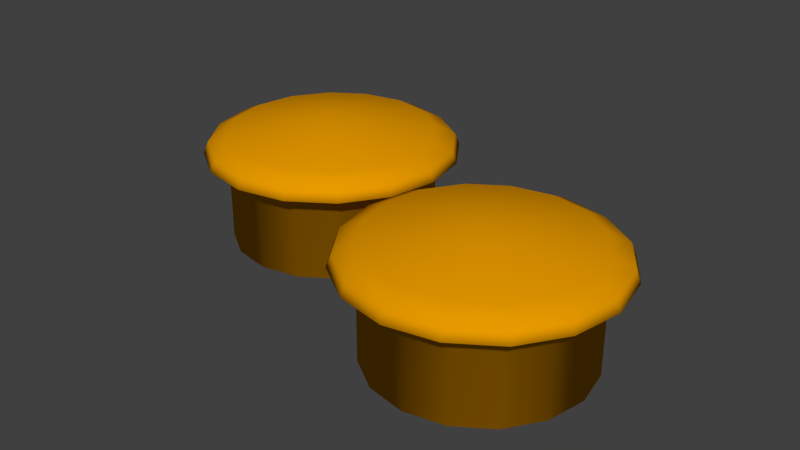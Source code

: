 # Source: corn_muffins.blend  (saved by Blender 2.68.0; exported with 4.5.12 LTS)
import bpy
from mathutils import Matrix  # noqa: F401  (used for matrix-valued properties, if any)

bpy.ops.wm.read_factory_settings(use_empty=True)
scene = bpy.context.scene
scene.name = 'Scene'

# ---- collections
col_collection_1 = bpy.data.collections.new('Collection 1'); scene.collection.children.link(col_collection_1)

# ---- materials (node trees are filled in below, after node groups)
mat_orange = bpy.data.materials.new('orange')
mat_orange.alpha_threshold = 0.0
mat_orange.use_transparent_shadow = False
mat_orange.preview_render_type = 'CUBE'
mat_orange.diffuse_color = (0.8, 0.3219, 0.0, 1.0)
mat_orange.roughness = 0.5
mat_orange.specular_intensity = 0.1481
mat_orange.line_color = (0.0, 0.0, 0.0, 1.0)

# ---- material node trees

# ---- world
world_world = bpy.data.worlds.new('World'); scene.world = world_world
world_world.color = (0.05088, 0.05088, 0.05088)
world_world.use_sun_shadow = False
world_world.sun_shadow_jitter_overblur = 0.0
world_world.cycles.sampling_method = 'MANUAL'
world_world.cycles.sample_map_resolution = 256

# ---- meshes
me_circle = bpy.data.meshes.new('Circle')
me_circle.from_pydata([(0.0, 1.0, 0.0), (-0.3827, 0.9239, 0.0), (-0.7071, 0.7071, 0.0), (-0.9239, 0.3827, 0.0), (-1.0, -4.371e-08, 0.0), (-0.9239, -0.3827, 0.0), (-0.7071, -0.7071, 0.0), (-0.3827, -0.9239, 0.0), (-1.51e-07, -1.0, 0.0), (0.3827, -0.9239, 0.0), (0.7071, -0.7071, 0.0), (0.9239, -0.3827, 0.0), (1.0, 1.192e-08, 0.0), (0.9239, 0.3827, 0.0), (0.7071, 0.7071, 0.0), (0.3827, 0.9239, 0.0), (-4.843e-08, 1.397e-08, 0.0), (0.7071, 0.7071, 0.8333), (0.9239, 0.3827, 0.8333), (1.0, 1.192e-08, 0.8333), (0.9239, -0.3827, 0.8333), (0.7071, -0.7071, 0.8333), (0.3827, -0.9239, 0.8333), (-1.51e-07, -1.0, 0.8333), (-0.3827, -0.9239, 0.8333), (-0.7071, -0.7071, 0.8333), (-0.9239, -0.3827, 0.8333), (-1.0, -4.371e-08, 0.8333), (-0.9239, 0.3827, 0.8333), (-0.7071, 0.7071, 0.8333), (-0.3827, 0.9239, 0.8333), (0.0, 1.0, 0.8333), (0.3827, 0.9239, 0.8333), (0.8703, 0.8703, 0.8808), (0.7071, 0.7071, 1.08), (0.9239, 0.3827, 1.08), (1.0, 1.192e-08, 1.08), (0.9239, -0.3827, 1.08), (0.7071, -0.7071, 1.08), (0.3827, -0.9239, 1.08), (-1.51e-07, -1.0, 1.08), (-0.3827, -0.9239, 1.08), (-0.7071, -0.7071, 1.08), (-0.9239, -0.3827, 1.08), (-1.0, -4.371e-08, 1.08), (-0.9239, 0.3827, 1.08), (-0.7071, 0.7071, 1.08), (-0.3827, 0.9239, 1.08), (0.0, 1.0, 1.08), (0.3827, 0.9239, 1.08), (-4.843e-08, 1.397e-08, 1.239), (1.137, 0.471, 0.8808), (1.231, 1.468e-08, 0.8808), (1.137, -0.471, 0.8808), (0.8703, -0.8703, 0.8808), (0.471, -1.137, 0.8808), (-1.717e-07, -1.231, 0.8808), (-0.471, -1.137, 0.8808), (-0.8703, -0.8703, 0.8808), (-1.137, -0.471, 0.8808), (-1.231, -5.38e-08, 0.8808), (-1.137, 0.471, 0.8808), (-0.8703, 0.8703, 0.8808), (-0.471, 1.137, 0.8808), (1.419e-08, 1.231, 0.8808), (0.471, 1.137, 0.8808), (0.8422, 0.8345, 0.9879), (1.1, 0.4516, 0.9879), (1.191, 1.407e-08, 0.9879), (1.1, -0.4516, 0.9879), (0.8422, -0.8345, 0.9879), (0.4558, -1.09, 0.9879), (-1.681e-07, -1.18, 0.9879), (-0.4558, -1.09, 0.9879), (-0.8422, -0.8345, 0.9879), (-1.1, -0.4516, 0.9879), (-1.191, -5.159e-08, 0.9879), (-1.1, 0.4516, 0.9879), (-0.8422, 0.8345, 0.9879), (-0.4558, 1.09, 0.9879), (1.178e-08, 1.18, 0.9879), (0.4558, 1.09, 0.9879), (0.3645, 1.554e-05, 1.204), (-0.1396, 0.3368, 1.204), (0.1394, -0.3368, 1.204), (0.3367, -0.1395, 1.204), (-0.1396, -0.3368, 1.204), (0.1394, 0.3368, 1.204), (-8.012e-05, 0.3646, 1.204), (0.3367, 0.1395, 1.204), (-0.2579, 0.2578, 1.204), (-0.2579, -0.2578, 1.204), (-0.0001098, -0.3646, 1.204), (0.2577, -0.2578, 1.204), (-0.3647, -1.147e-05, 1.204), (-0.337, -0.1395, 1.204), (0.2577, 0.2578, 1.204), (-0.3369, 0.1395, 1.204)], [], [(48, 80, 79, 47), (32, 65, 33, 17), (37, 69, 68, 36), (21, 54, 55, 22), (42, 74, 73, 41), (25, 58, 59, 26), (47, 79, 78, 46), (30, 63, 64, 31), (31, 64, 65, 32), (36, 68, 67, 35), (20, 53, 54, 21), (41, 73, 72, 40), (24, 57, 58, 25), (46, 78, 77, 45), (29, 62, 63, 30), (35, 67, 66, 34), (12, 11, 16), (6, 5, 16), (13, 12, 16), (7, 6, 16), (1, 0, 16), (14, 13, 16), (8, 7, 16), (2, 1, 16), (15, 14, 16), (9, 8, 16), (3, 2, 16), (0, 15, 16), (10, 9, 16), (4, 3, 16), (11, 10, 16), (5, 4, 16), (12, 19, 20, 11), (6, 25, 26, 5), (13, 18, 19, 12), (7, 24, 25, 6), (1, 30, 31, 0), (14, 17, 18, 13), (8, 23, 24, 7), (2, 29, 30, 1), (15, 32, 17, 14), (9, 22, 23, 8), (3, 28, 29, 2), (0, 31, 32, 15), (10, 21, 22, 9), (4, 27, 28, 3), (11, 20, 21, 10), (5, 26, 27, 4), (95, 50, 94), (85, 50, 93), (94, 50, 97), (93, 50, 84), (88, 50, 87), (97, 50, 90), (84, 50, 92), (87, 50, 96), (90, 50, 83), (92, 50, 86), (96, 50, 89), (83, 50, 88), (86, 50, 91), (89, 50, 82), (91, 50, 95), (82, 50, 85), (52, 68, 69, 53), (57, 73, 74, 58), (63, 79, 80, 64), (51, 67, 68, 52), (56, 72, 73, 57), (62, 78, 79, 63), (33, 66, 67, 51), (55, 71, 72, 56), (61, 77, 78, 62), (65, 81, 66, 33), (60, 76, 77, 61), (64, 80, 81, 65), (54, 70, 71, 55), (59, 75, 76, 60), (53, 69, 70, 54), (58, 74, 75, 59), (26, 59, 60, 27), (43, 75, 74, 42), (38, 70, 69, 37), (17, 33, 51, 18), (49, 81, 80, 48), (27, 60, 61, 28), (44, 76, 75, 43), (22, 55, 56, 23), (39, 71, 70, 38), (18, 51, 52, 19), (34, 66, 81, 49), (28, 61, 62, 29), (45, 77, 76, 44), (23, 56, 57, 24), (40, 72, 71, 39), (19, 52, 53, 20), (37, 85, 93, 38), (49, 87, 96, 34), (35, 89, 82, 36), (43, 95, 94, 44), (39, 84, 92, 40), (41, 86, 91, 42), (45, 97, 90, 46), (47, 83, 88, 48), (48, 88, 87, 49), (34, 96, 89, 35), (38, 93, 84, 39), (40, 92, 86, 41), (36, 82, 85, 37), (44, 94, 97, 45), (46, 90, 83, 47), (42, 91, 95, 43)])
me_circle.polygons.foreach_set('use_smooth', [True] * 112)
_uv = me_circle.uv_layers.new(name='UVMap')
_uv.uv.foreach_set('vector', [0.6421, 0.5674, 0.6315, 0.5457, 0.587, 0.5774, 0.6042, 0.5941, 0.6772, 0.4754, 0.6816, 0.5139, 0.7428, 0.5142, 0.7502, 0.4754, 0.8608, 0.6509, 0.8885, 0.6328, 0.8458, 0.5819, 0.8253, 0.6037, 0.7764, 0.9218, 0.7871, 0.8878, 0.7225, 0.884, 0.7177, 0.9152, 0.6019, 0.7947, 0.5847, 0.8102, 0.6249, 0.8411, 0.6368, 0.8216, 0.5499, 0.8434, 0.5755, 0.8203, 0.5435, 0.7759, 0.5116, 0.7907, 0.6042, 0.5941, 0.587, 0.5774, 0.5554, 0.6205, 0.5771, 0.6308, 0.5514, 0.5389, 0.577, 0.5665, 0.6246, 0.5319, 0.6087, 0.4972, 0.6087, 0.4972, 0.6246, 0.5319, 0.6816, 0.5139, 0.6772, 0.4754, 0.8253, 0.6037, 0.8458, 0.5819, 0.7963, 0.5476, 0.783, 0.5718, 0.939, 0.5954, 0.9042, 0.6226, 0.9501, 0.6977, 0.9877, 0.6616, 0.6368, 0.8216, 0.6249, 0.8411, 0.6725, 0.8604, 0.6785, 0.8384, 0.6007, 0.882, 0.6185, 0.8533, 0.5755, 0.8203, 0.5499, 0.8434, 0.5771, 0.6308, 0.5554, 0.6205, 0.5393, 0.6701, 0.5631, 0.6733, 0.5107, 0.5953, 0.543, 0.6132, 0.577, 0.5665, 0.5514, 0.5389, 0.783, 0.5718, 0.7963, 0.5476, 0.7412, 0.5296, 0.7358, 0.5551, 0.4191, 0.4343, 0.4444, 0.3947, 0.3022, 0.3591, 0.1702, 0.312, 0.1644, 0.353, 0.3022, 0.3591, 0.3888, 0.4632, 0.4191, 0.4343, 0.3022, 0.3591, 0.1879, 0.2724, 0.1702, 0.312, 0.3022, 0.3591, 0.2428, 0.4786, 0.2789, 0.4901, 0.3022, 0.3591, 0.3542, 0.4822, 0.3888, 0.4632, 0.3022, 0.3591, 0.218, 0.2363, 0.1879, 0.2724, 0.3022, 0.3591, 0.211, 0.4576, 0.2428, 0.4786, 0.3022, 0.3591, 0.3169, 0.4913, 0.3542, 0.4822, 0.3022, 0.3591, 0.2618, 0.2057, 0.218, 0.2363, 0.3022, 0.3591, 0.1861, 0.4282, 0.211, 0.4576, 0.3022, 0.3591, 0.2789, 0.4901, 0.3169, 0.4913, 0.3022, 0.3591, 0.3237, 0.1819, 0.2618, 0.2057, 0.3022, 0.3591, 0.17, 0.3926, 0.1861, 0.4282, 0.3022, 0.3591, 0.4444, 0.3947, 0.4642, 0.3395, 0.3022, 0.3591, 0.1644, 0.353, 0.17, 0.3926, 0.3022, 0.3591, 0.4191, 0.4343, 0.4983, 0.5101, 0.5374, 0.4614, 0.4444, 0.3947, 0.1702, 0.312, 0.04841, 0.2879, 0.04385, 0.3613, 0.1644, 0.353, 0.3888, 0.4632, 0.4508, 0.552, 0.4983, 0.5101, 0.4191, 0.4343, 0.1879, 0.2724, 0.07186, 0.2168, 0.04841, 0.2879, 0.1702, 0.312, 0.2428, 0.4786, 0.1983, 0.5821, 0.2639, 0.6002, 0.2789, 0.4901, 0.3542, 0.4822, 0.3943, 0.5832, 0.4508, 0.552, 0.3888, 0.4632, 0.218, 0.2363, 0.1122, 0.1519, 0.07186, 0.2168, 0.1879, 0.2724, 0.211, 0.4576, 0.1392, 0.5464, 0.1983, 0.5821, 0.2428, 0.4786, 0.3169, 0.4913, 0.3308, 0.6002, 0.3943, 0.5832, 0.3542, 0.4822, 0.2618, 0.2057, 0.1661, 0.09553, 0.1122, 0.1519, 0.218, 0.2363, 0.1861, 0.4282, 0.09126, 0.4952, 0.1392, 0.5464, 0.211, 0.4576, 0.2789, 0.4901, 0.2639, 0.6002, 0.3308, 0.6002, 0.3169, 0.4913, 0.3237, 0.1819, 0.2292, 0.04698, 0.1661, 0.09553, 0.2618, 0.2057, 0.17, 0.3926, 0.05856, 0.432, 0.09126, 0.4952, 0.1861, 0.4282, 0.4444, 0.3947, 0.5374, 0.4614, 0.571, 0.4113, 0.4642, 0.3395, 0.1644, 0.353, 0.04385, 0.3613, 0.05856, 0.432, 0.17, 0.3926, 0.6489, 0.7234, 0.6975, 0.6979, 0.6428, 0.7058, 0.7606, 0.6881, 0.6975, 0.6979, 0.7621, 0.7136, 0.6428, 0.7058, 0.6975, 0.6979, 0.6432, 0.6871, 0.7362, 0.7438, 0.6975, 0.6979, 0.7157, 0.7526, 0.6776, 0.6447, 0.6975, 0.6979, 0.6966, 0.6404, 0.6432, 0.6871, 0.6975, 0.6979, 0.6496, 0.6696, 0.7157, 0.7526, 0.6975, 0.6979, 0.6951, 0.754, 0.6966, 0.6404, 0.6975, 0.6979, 0.7165, 0.6426, 0.6496, 0.6696, 0.6975, 0.6979, 0.6614, 0.6549, 0.6951, 0.754, 0.6975, 0.6979, 0.6762, 0.7489, 0.7165, 0.6426, 0.6975, 0.6979, 0.7352, 0.6516, 0.6614, 0.6549, 0.6975, 0.6979, 0.6776, 0.6447, 0.6762, 0.7489, 0.6975, 0.6979, 0.6603, 0.7383, 0.7352, 0.6516, 0.6975, 0.6979, 0.7506, 0.6671, 0.6603, 0.7383, 0.6975, 0.6979, 0.6489, 0.7234, 0.7506, 0.6671, 0.6975, 0.6979, 0.7606, 0.6881, 0.8569, 0.5697, 0.8458, 0.5819, 0.8885, 0.6328, 0.9042, 0.6226, 0.6185, 0.8533, 0.6249, 0.8411, 0.5847, 0.8102, 0.5755, 0.8203, 0.577, 0.5665, 0.587, 0.5774, 0.6315, 0.5457, 0.6246, 0.5319, 0.8026, 0.5331, 0.7963, 0.5476, 0.8458, 0.5819, 0.8569, 0.5697, 0.6684, 0.8741, 0.6725, 0.8604, 0.6249, 0.8411, 0.6185, 0.8533, 0.543, 0.6132, 0.5554, 0.6205, 0.587, 0.5774, 0.577, 0.5665, 0.7428, 0.5142, 0.7412, 0.5296, 0.7963, 0.5476, 0.8026, 0.5331, 0.7225, 0.884, 0.7248, 0.8698, 0.6725, 0.8604, 0.6684, 0.8741, 0.5257, 0.6674, 0.5393, 0.6701, 0.5554, 0.6205, 0.543, 0.6132, 0.6816, 0.5139, 0.6846, 0.529, 0.7412, 0.5296, 0.7428, 0.5142, 0.5261, 0.7234, 0.5394, 0.7213, 0.5393, 0.6701, 0.5257, 0.6674, 0.6246, 0.5319, 0.6315, 0.5457, 0.6846, 0.529, 0.6816, 0.5139, 0.7871, 0.8878, 0.7872, 0.8707, 0.7248, 0.8698, 0.7225, 0.884, 0.5435, 0.7759, 0.5553, 0.7692, 0.5394, 0.7213, 0.5261, 0.7234, 0.9042, 0.6226, 0.8885, 0.6328, 0.9275, 0.7069, 0.9501, 0.6977, 0.5755, 0.8203, 0.5847, 0.8102, 0.5553, 0.7692, 0.5435, 0.7759, 0.5116, 0.7907, 0.5435, 0.7759, 0.5261, 0.7234, 0.4907, 0.7279, 0.5766, 0.7592, 0.5553, 0.7692, 0.5847, 0.8102, 0.6019, 0.7947, 0.8863, 0.7174, 0.9275, 0.7069, 0.8885, 0.6328, 0.8608, 0.6509, 0.7502, 0.4754, 0.7428, 0.5142, 0.8026, 0.5331, 0.8212, 0.4973, 0.6874, 0.5539, 0.6846, 0.529, 0.6315, 0.5457, 0.6421, 0.5674, 0.4907, 0.7279, 0.5261, 0.7234, 0.5257, 0.6674, 0.49, 0.6606, 0.5632, 0.7175, 0.5394, 0.7213, 0.5553, 0.7692, 0.5766, 0.7592, 0.7177, 0.9152, 0.7225, 0.884, 0.6684, 0.8741, 0.6584, 0.9054, 0.7257, 0.8444, 0.7248, 0.8698, 0.7872, 0.8707, 0.7808, 0.8393, 0.8212, 0.4973, 0.8026, 0.5331, 0.8569, 0.5697, 0.8848, 0.5387, 0.7358, 0.5551, 0.7412, 0.5296, 0.6846, 0.529, 0.6874, 0.5539, 0.49, 0.6606, 0.5257, 0.6674, 0.543, 0.6132, 0.5107, 0.5953, 0.5631, 0.6733, 0.5393, 0.6701, 0.5394, 0.7213, 0.5632, 0.7175, 0.6584, 0.9054, 0.6684, 0.8741, 0.6185, 0.8533, 0.6007, 0.882, 0.6785, 0.8384, 0.6725, 0.8604, 0.7248, 0.8698, 0.7257, 0.8444, 0.8848, 0.5387, 0.8569, 0.5697, 0.9042, 0.6226, 0.939, 0.5954, 0.8608, 0.6509, 0.7606, 0.6881, 0.7621, 0.7136, 0.8863, 0.7174, 0.6874, 0.5539, 0.6966, 0.6404, 0.7165, 0.6426, 0.7358, 0.5551, 0.783, 0.5718, 0.7352, 0.6516, 0.7506, 0.6671, 0.8253, 0.6037, 0.5766, 0.7592, 0.6489, 0.7234, 0.6428, 0.7058, 0.5632, 0.7175, 0.7257, 0.8444, 0.7157, 0.7526, 0.6951, 0.754, 0.6785, 0.8384, 0.6368, 0.8216, 0.6762, 0.7489, 0.6603, 0.7383, 0.6019, 0.7947, 0.5631, 0.6733, 0.6432, 0.6871, 0.6496, 0.6696, 0.5771, 0.6308, 0.6042, 0.5941, 0.6614, 0.6549, 0.6776, 0.6447, 0.6421, 0.5674, 0.6421, 0.5674, 0.6776, 0.6447, 0.6966, 0.6404, 0.6874, 0.5539, 0.7358, 0.5551, 0.7165, 0.6426, 0.7352, 0.6516, 0.783, 0.5718, 0.7808, 0.8393, 0.7362, 0.7438, 0.7157, 0.7526, 0.7257, 0.8444, 0.6785, 0.8384, 0.6951, 0.754, 0.6762, 0.7489, 0.6368, 0.8216, 0.8253, 0.6037, 0.7506, 0.6671, 0.7606, 0.6881, 0.8608, 0.6509, 0.5632, 0.7175, 0.6428, 0.7058, 0.6432, 0.6871, 0.5631, 0.6733, 0.5771, 0.6308, 0.6496, 0.6696, 0.6614, 0.6549, 0.6042, 0.5941, 0.6019, 0.7947, 0.6603, 0.7383, 0.6489, 0.7234, 0.5766, 0.7592])
me_circle.materials.append(mat_orange)
me_circle.use_remesh_preserve_volume = False
me_circle.use_remesh_preserve_attributes = False
me_circle.use_mirror_vertex_groups = False
me_circle.update()
me_circle_001 = bpy.data.meshes.new('Circle.001')
me_circle_001.from_pydata([(0.0, 1.0, 0.0), (-0.3827, 0.9239, 0.0), (-0.7071, 0.7071, 0.0), (-0.9239, 0.3827, 0.0), (-1.0, -4.371e-08, 0.0), (-0.9239, -0.3827, 0.0), (-0.7071, -0.7071, 0.0), (-0.3827, -0.9239, 0.0), (-1.51e-07, -1.0, 0.0), (0.3827, -0.9239, 0.0), (0.7071, -0.7071, 0.0), (0.9239, -0.3827, 0.0), (1.0, 1.192e-08, 0.0), (0.9239, 0.3827, 0.0), (0.7071, 0.7071, 0.0), (0.3827, 0.9239, 0.0), (-4.843e-08, 1.397e-08, 0.0), (0.7071, 0.7071, 0.8333), (0.9239, 0.3827, 0.8333), (1.0, 1.192e-08, 0.8333), (0.9239, -0.3827, 0.8333), (0.7071, -0.7071, 0.8333), (0.3827, -0.9239, 0.8333), (-1.51e-07, -1.0, 0.8333), (-0.3827, -0.9239, 0.8333), (-0.7071, -0.7071, 0.8333), (-0.9239, -0.3827, 0.8333), (-1.0, -4.371e-08, 0.8333), (-0.9239, 0.3827, 0.8333), (-0.7071, 0.7071, 0.8333), (-0.3827, 0.9239, 0.8333), (0.0, 1.0, 0.8333), (0.3827, 0.9239, 0.8333), (0.8703, 0.8703, 0.8808), (0.7071, 0.7071, 1.08), (0.9239, 0.3827, 1.08), (1.0, 1.192e-08, 1.08), (0.9239, -0.3827, 1.08), (0.7071, -0.7071, 1.08), (0.3827, -0.9239, 1.08), (-1.51e-07, -1.0, 1.08), (-0.3827, -0.9239, 1.08), (-0.7071, -0.7071, 1.08), (-0.9239, -0.3827, 1.08), (-1.0, -4.371e-08, 1.08), (-0.9239, 0.3827, 1.08), (-0.7071, 0.7071, 1.08), (-0.3827, 0.9239, 1.08), (0.0, 1.0, 1.08), (0.3827, 0.9239, 1.08), (-4.843e-08, 1.397e-08, 1.239), (1.137, 0.471, 0.8808), (1.231, 1.468e-08, 0.8808), (1.137, -0.471, 0.8808), (0.8703, -0.8703, 0.8808), (0.471, -1.137, 0.8808), (-1.717e-07, -1.231, 0.8808), (-0.471, -1.137, 0.8808), (-0.8703, -0.8703, 0.8808), (-1.137, -0.471, 0.8808), (-1.231, -5.38e-08, 0.8808), (-1.137, 0.471, 0.8808), (-0.8703, 0.8703, 0.8808), (-0.471, 1.137, 0.8808), (1.419e-08, 1.231, 0.8808), (0.471, 1.137, 0.8808), (0.8422, 0.8345, 0.9879), (1.1, 0.4516, 0.9879), (1.191, 1.407e-08, 0.9879), (1.1, -0.4516, 0.9879), (0.8422, -0.8345, 0.9879), (0.4558, -1.09, 0.9879), (-1.681e-07, -1.18, 0.9879), (-0.4558, -1.09, 0.9879), (-0.8422, -0.8345, 0.9879), (-1.1, -0.4516, 0.9879), (-1.191, -5.159e-08, 0.9879), (-1.1, 0.4516, 0.9879), (-0.8422, 0.8345, 0.9879), (-0.4558, 1.09, 0.9879), (1.178e-08, 1.18, 0.9879), (0.4558, 1.09, 0.9879), (0.3645, 1.554e-05, 1.204), (-0.1396, 0.3368, 1.204), (0.1394, -0.3368, 1.204), (0.3367, -0.1395, 1.204), (-0.1396, -0.3368, 1.204), (0.1394, 0.3368, 1.204), (-8.012e-05, 0.3646, 1.204), (0.3367, 0.1395, 1.204), (-0.2579, 0.2578, 1.204), (-0.2579, -0.2578, 1.204), (-0.0001098, -0.3646, 1.204), (0.2577, -0.2578, 1.204), (-0.3647, -1.147e-05, 1.204), (-0.337, -0.1395, 1.204), (0.2577, 0.2578, 1.204), (-0.3369, 0.1395, 1.204)], [], [(48, 80, 79, 47), (32, 65, 33, 17), (37, 69, 68, 36), (21, 54, 55, 22), (42, 74, 73, 41), (25, 58, 59, 26), (47, 79, 78, 46), (30, 63, 64, 31), (31, 64, 65, 32), (36, 68, 67, 35), (20, 53, 54, 21), (41, 73, 72, 40), (24, 57, 58, 25), (46, 78, 77, 45), (29, 62, 63, 30), (35, 67, 66, 34), (12, 11, 16), (6, 5, 16), (13, 12, 16), (7, 6, 16), (1, 0, 16), (14, 13, 16), (8, 7, 16), (2, 1, 16), (15, 14, 16), (9, 8, 16), (3, 2, 16), (0, 15, 16), (10, 9, 16), (4, 3, 16), (11, 10, 16), (5, 4, 16), (12, 19, 20, 11), (6, 25, 26, 5), (13, 18, 19, 12), (7, 24, 25, 6), (1, 30, 31, 0), (14, 17, 18, 13), (8, 23, 24, 7), (2, 29, 30, 1), (15, 32, 17, 14), (9, 22, 23, 8), (3, 28, 29, 2), (0, 31, 32, 15), (10, 21, 22, 9), (4, 27, 28, 3), (11, 20, 21, 10), (5, 26, 27, 4), (95, 50, 94), (85, 50, 93), (94, 50, 97), (93, 50, 84), (88, 50, 87), (97, 50, 90), (84, 50, 92), (87, 50, 96), (90, 50, 83), (92, 50, 86), (96, 50, 89), (83, 50, 88), (86, 50, 91), (89, 50, 82), (91, 50, 95), (82, 50, 85), (52, 68, 69, 53), (57, 73, 74, 58), (63, 79, 80, 64), (51, 67, 68, 52), (56, 72, 73, 57), (62, 78, 79, 63), (33, 66, 67, 51), (55, 71, 72, 56), (61, 77, 78, 62), (65, 81, 66, 33), (60, 76, 77, 61), (64, 80, 81, 65), (54, 70, 71, 55), (59, 75, 76, 60), (53, 69, 70, 54), (58, 74, 75, 59), (26, 59, 60, 27), (43, 75, 74, 42), (38, 70, 69, 37), (17, 33, 51, 18), (49, 81, 80, 48), (27, 60, 61, 28), (44, 76, 75, 43), (22, 55, 56, 23), (39, 71, 70, 38), (18, 51, 52, 19), (34, 66, 81, 49), (28, 61, 62, 29), (45, 77, 76, 44), (23, 56, 57, 24), (40, 72, 71, 39), (19, 52, 53, 20), (37, 85, 93, 38), (49, 87, 96, 34), (35, 89, 82, 36), (43, 95, 94, 44), (39, 84, 92, 40), (41, 86, 91, 42), (45, 97, 90, 46), (47, 83, 88, 48), (48, 88, 87, 49), (34, 96, 89, 35), (38, 93, 84, 39), (40, 92, 86, 41), (36, 82, 85, 37), (44, 94, 97, 45), (46, 90, 83, 47), (42, 91, 95, 43)])
me_circle_001.polygons.foreach_set('use_smooth', [True] * 112)
_uv = me_circle_001.uv_layers.new(name='UVMap')
_uv.uv.foreach_set('vector', [0.6421, 0.5674, 0.6315, 0.5457, 0.587, 0.5774, 0.6042, 0.5941, 0.6772, 0.4754, 0.6816, 0.5139, 0.7428, 0.5142, 0.7502, 0.4754, 0.8608, 0.6509, 0.8885, 0.6328, 0.8458, 0.5819, 0.8253, 0.6037, 0.7764, 0.9218, 0.7871, 0.8878, 0.7225, 0.884, 0.7177, 0.9152, 0.6019, 0.7947, 0.5847, 0.8102, 0.6249, 0.8411, 0.6368, 0.8216, 0.5499, 0.8434, 0.5755, 0.8203, 0.5435, 0.7759, 0.5116, 0.7907, 0.6042, 0.5941, 0.587, 0.5774, 0.5554, 0.6205, 0.5771, 0.6308, 0.5514, 0.5389, 0.577, 0.5665, 0.6246, 0.5319, 0.6087, 0.4972, 0.6087, 0.4972, 0.6246, 0.5319, 0.6816, 0.5139, 0.6772, 0.4754, 0.8253, 0.6037, 0.8458, 0.5819, 0.7963, 0.5476, 0.783, 0.5718, 0.939, 0.5954, 0.9042, 0.6226, 0.9501, 0.6977, 0.9877, 0.6616, 0.6368, 0.8216, 0.6249, 0.8411, 0.6725, 0.8604, 0.6785, 0.8384, 0.6007, 0.882, 0.6185, 0.8533, 0.5755, 0.8203, 0.5499, 0.8434, 0.5771, 0.6308, 0.5554, 0.6205, 0.5393, 0.6701, 0.5631, 0.6733, 0.5107, 0.5953, 0.543, 0.6132, 0.577, 0.5665, 0.5514, 0.5389, 0.783, 0.5718, 0.7963, 0.5476, 0.7412, 0.5296, 0.7358, 0.5551, 0.4191, 0.4343, 0.4444, 0.3947, 0.3022, 0.3591, 0.1702, 0.312, 0.1644, 0.353, 0.3022, 0.3591, 0.3888, 0.4632, 0.4191, 0.4343, 0.3022, 0.3591, 0.1879, 0.2724, 0.1702, 0.312, 0.3022, 0.3591, 0.2428, 0.4786, 0.2789, 0.4901, 0.3022, 0.3591, 0.3542, 0.4822, 0.3888, 0.4632, 0.3022, 0.3591, 0.218, 0.2363, 0.1879, 0.2724, 0.3022, 0.3591, 0.211, 0.4576, 0.2428, 0.4786, 0.3022, 0.3591, 0.3169, 0.4913, 0.3542, 0.4822, 0.3022, 0.3591, 0.2618, 0.2057, 0.218, 0.2363, 0.3022, 0.3591, 0.1861, 0.4282, 0.211, 0.4576, 0.3022, 0.3591, 0.2789, 0.4901, 0.3169, 0.4913, 0.3022, 0.3591, 0.3237, 0.1819, 0.2618, 0.2057, 0.3022, 0.3591, 0.17, 0.3926, 0.1861, 0.4282, 0.3022, 0.3591, 0.4444, 0.3947, 0.4642, 0.3395, 0.3022, 0.3591, 0.1644, 0.353, 0.17, 0.3926, 0.3022, 0.3591, 0.4191, 0.4343, 0.4983, 0.5101, 0.5374, 0.4614, 0.4444, 0.3947, 0.1702, 0.312, 0.04841, 0.2879, 0.04385, 0.3613, 0.1644, 0.353, 0.3888, 0.4632, 0.4508, 0.552, 0.4983, 0.5101, 0.4191, 0.4343, 0.1879, 0.2724, 0.07186, 0.2168, 0.04841, 0.2879, 0.1702, 0.312, 0.2428, 0.4786, 0.1983, 0.5821, 0.2639, 0.6002, 0.2789, 0.4901, 0.3542, 0.4822, 0.3943, 0.5832, 0.4508, 0.552, 0.3888, 0.4632, 0.218, 0.2363, 0.1122, 0.1519, 0.07186, 0.2168, 0.1879, 0.2724, 0.211, 0.4576, 0.1392, 0.5464, 0.1983, 0.5821, 0.2428, 0.4786, 0.3169, 0.4913, 0.3308, 0.6002, 0.3943, 0.5832, 0.3542, 0.4822, 0.2618, 0.2057, 0.1661, 0.09553, 0.1122, 0.1519, 0.218, 0.2363, 0.1861, 0.4282, 0.09126, 0.4952, 0.1392, 0.5464, 0.211, 0.4576, 0.2789, 0.4901, 0.2639, 0.6002, 0.3308, 0.6002, 0.3169, 0.4913, 0.3237, 0.1819, 0.2292, 0.04698, 0.1661, 0.09553, 0.2618, 0.2057, 0.17, 0.3926, 0.05856, 0.432, 0.09126, 0.4952, 0.1861, 0.4282, 0.4444, 0.3947, 0.5374, 0.4614, 0.571, 0.4113, 0.4642, 0.3395, 0.1644, 0.353, 0.04385, 0.3613, 0.05856, 0.432, 0.17, 0.3926, 0.6489, 0.7234, 0.6975, 0.6979, 0.6428, 0.7058, 0.7606, 0.6881, 0.6975, 0.6979, 0.7621, 0.7136, 0.6428, 0.7058, 0.6975, 0.6979, 0.6432, 0.6871, 0.7362, 0.7438, 0.6975, 0.6979, 0.7157, 0.7526, 0.6776, 0.6447, 0.6975, 0.6979, 0.6966, 0.6404, 0.6432, 0.6871, 0.6975, 0.6979, 0.6496, 0.6696, 0.7157, 0.7526, 0.6975, 0.6979, 0.6951, 0.754, 0.6966, 0.6404, 0.6975, 0.6979, 0.7165, 0.6426, 0.6496, 0.6696, 0.6975, 0.6979, 0.6614, 0.6549, 0.6951, 0.754, 0.6975, 0.6979, 0.6762, 0.7489, 0.7165, 0.6426, 0.6975, 0.6979, 0.7352, 0.6516, 0.6614, 0.6549, 0.6975, 0.6979, 0.6776, 0.6447, 0.6762, 0.7489, 0.6975, 0.6979, 0.6603, 0.7383, 0.7352, 0.6516, 0.6975, 0.6979, 0.7506, 0.6671, 0.6603, 0.7383, 0.6975, 0.6979, 0.6489, 0.7234, 0.7506, 0.6671, 0.6975, 0.6979, 0.7606, 0.6881, 0.8569, 0.5697, 0.8458, 0.5819, 0.8885, 0.6328, 0.9042, 0.6226, 0.6185, 0.8533, 0.6249, 0.8411, 0.5847, 0.8102, 0.5755, 0.8203, 0.577, 0.5665, 0.587, 0.5774, 0.6315, 0.5457, 0.6246, 0.5319, 0.8026, 0.5331, 0.7963, 0.5476, 0.8458, 0.5819, 0.8569, 0.5697, 0.6684, 0.8741, 0.6725, 0.8604, 0.6249, 0.8411, 0.6185, 0.8533, 0.543, 0.6132, 0.5554, 0.6205, 0.587, 0.5774, 0.577, 0.5665, 0.7428, 0.5142, 0.7412, 0.5296, 0.7963, 0.5476, 0.8026, 0.5331, 0.7225, 0.884, 0.7248, 0.8698, 0.6725, 0.8604, 0.6684, 0.8741, 0.5257, 0.6674, 0.5393, 0.6701, 0.5554, 0.6205, 0.543, 0.6132, 0.6816, 0.5139, 0.6846, 0.529, 0.7412, 0.5296, 0.7428, 0.5142, 0.5261, 0.7234, 0.5394, 0.7213, 0.5393, 0.6701, 0.5257, 0.6674, 0.6246, 0.5319, 0.6315, 0.5457, 0.6846, 0.529, 0.6816, 0.5139, 0.7871, 0.8878, 0.7872, 0.8707, 0.7248, 0.8698, 0.7225, 0.884, 0.5435, 0.7759, 0.5553, 0.7692, 0.5394, 0.7213, 0.5261, 0.7234, 0.9042, 0.6226, 0.8885, 0.6328, 0.9275, 0.7069, 0.9501, 0.6977, 0.5755, 0.8203, 0.5847, 0.8102, 0.5553, 0.7692, 0.5435, 0.7759, 0.5116, 0.7907, 0.5435, 0.7759, 0.5261, 0.7234, 0.4907, 0.7279, 0.5766, 0.7592, 0.5553, 0.7692, 0.5847, 0.8102, 0.6019, 0.7947, 0.8863, 0.7174, 0.9275, 0.7069, 0.8885, 0.6328, 0.8608, 0.6509, 0.7502, 0.4754, 0.7428, 0.5142, 0.8026, 0.5331, 0.8212, 0.4973, 0.6874, 0.5539, 0.6846, 0.529, 0.6315, 0.5457, 0.6421, 0.5674, 0.4907, 0.7279, 0.5261, 0.7234, 0.5257, 0.6674, 0.49, 0.6606, 0.5632, 0.7175, 0.5394, 0.7213, 0.5553, 0.7692, 0.5766, 0.7592, 0.7177, 0.9152, 0.7225, 0.884, 0.6684, 0.8741, 0.6584, 0.9054, 0.7257, 0.8444, 0.7248, 0.8698, 0.7872, 0.8707, 0.7808, 0.8393, 0.8212, 0.4973, 0.8026, 0.5331, 0.8569, 0.5697, 0.8848, 0.5387, 0.7358, 0.5551, 0.7412, 0.5296, 0.6846, 0.529, 0.6874, 0.5539, 0.49, 0.6606, 0.5257, 0.6674, 0.543, 0.6132, 0.5107, 0.5953, 0.5631, 0.6733, 0.5393, 0.6701, 0.5394, 0.7213, 0.5632, 0.7175, 0.6584, 0.9054, 0.6684, 0.8741, 0.6185, 0.8533, 0.6007, 0.882, 0.6785, 0.8384, 0.6725, 0.8604, 0.7248, 0.8698, 0.7257, 0.8444, 0.8848, 0.5387, 0.8569, 0.5697, 0.9042, 0.6226, 0.939, 0.5954, 0.8608, 0.6509, 0.7606, 0.6881, 0.7621, 0.7136, 0.8863, 0.7174, 0.6874, 0.5539, 0.6966, 0.6404, 0.7165, 0.6426, 0.7358, 0.5551, 0.783, 0.5718, 0.7352, 0.6516, 0.7506, 0.6671, 0.8253, 0.6037, 0.5766, 0.7592, 0.6489, 0.7234, 0.6428, 0.7058, 0.5632, 0.7175, 0.7257, 0.8444, 0.7157, 0.7526, 0.6951, 0.754, 0.6785, 0.8384, 0.6368, 0.8216, 0.6762, 0.7489, 0.6603, 0.7383, 0.6019, 0.7947, 0.5631, 0.6733, 0.6432, 0.6871, 0.6496, 0.6696, 0.5771, 0.6308, 0.6042, 0.5941, 0.6614, 0.6549, 0.6776, 0.6447, 0.6421, 0.5674, 0.6421, 0.5674, 0.6776, 0.6447, 0.6966, 0.6404, 0.6874, 0.5539, 0.7358, 0.5551, 0.7165, 0.6426, 0.7352, 0.6516, 0.783, 0.5718, 0.7808, 0.8393, 0.7362, 0.7438, 0.7157, 0.7526, 0.7257, 0.8444, 0.6785, 0.8384, 0.6951, 0.754, 0.6762, 0.7489, 0.6368, 0.8216, 0.8253, 0.6037, 0.7506, 0.6671, 0.7606, 0.6881, 0.8608, 0.6509, 0.5632, 0.7175, 0.6428, 0.7058, 0.6432, 0.6871, 0.5631, 0.6733, 0.5771, 0.6308, 0.6496, 0.6696, 0.6614, 0.6549, 0.6042, 0.5941, 0.6019, 0.7947, 0.6603, 0.7383, 0.6489, 0.7234, 0.5766, 0.7592])
me_circle_001.materials.append(mat_orange)
me_circle_001.use_remesh_preserve_volume = False
me_circle_001.use_remesh_preserve_attributes = False
me_circle_001.use_mirror_vertex_groups = False
me_circle_001.update()

# ---- objects
ob_circle = bpy.data.objects.new('Circle', me_circle)
ob_circle_001 = bpy.data.objects.new('Circle.001', me_circle_001)

# ---- transforms, parenting, visibility, modifiers, constraints
ob_circle.location = (0.0, 0.2572, 0.0)
ob_circle.lineart.crease_threshold = 0.0
ob_circle_001.parent = ob_circle
ob_circle_001.matrix_parent_inverse = Matrix(((1.0, 0.0, 0.0, 0.0), (0.0, 1.0, 0.0, -0.2572), (0.0, 0.0, 1.0, 0.0), (0.0, 0.0, 0.0, 1.0)))
ob_circle_001.location = (-2.427, 1.147, 0.0)
ob_circle_001.lineart.crease_threshold = 0.0

# ---- collection membership
col_collection_1.objects.link(ob_circle)
col_collection_1.objects.link(ob_circle_001)

# ---- scene / render settings (as saved in the file)
scene.frame_start = 1; scene.frame_end = 250; scene.frame_set(1)
scene.render.engine = 'BLENDER_EEVEE_NEXT'
scene.render.image_settings.color_mode = 'RGB'
scene.render.image_settings.compression = 90
scene.render.resolution_percentage = 50
scene.render.dither_intensity = 0.0
scene.cycles.use_denoising = False
scene.cycles.samples = 10
scene.cycles.sampling_pattern = 'TABULATED_SOBOL'
scene.cycles.light_sampling_threshold = 0.0
scene.cycles.use_adaptive_sampling = False
scene.cycles.use_light_tree = False
scene.cycles.blur_glossy = 0.0
scene.cycles.volume_bounces = 1
scene.cycles.pixel_filter_type = 'GAUSSIAN'
scene.cycles.sample_clamp_indirect = 0.0
scene.view_settings.view_transform = 'Standard'
bpy.context.view_layer.update()

# ---- added for rendering (the .blend has no active camera and no usable light): camera, sun
cam_auto = bpy.data.cameras.new('AutoCamera')
cam_auto.lens = 50.0
cam_auto.sensor_width = 36.0
cam_auto.clip_end = 1000.0
ob_auto_camera = bpy.data.objects.new('AutoCamera', cam_auto)
scene.collection.objects.link(ob_auto_camera)
ob_auto_camera.location = (4.38907, -6.02087, 5.10155)
ob_auto_camera.rotation_euler = (1.09748, -7.21219e-08, 0.694738)
scene.camera = ob_auto_camera
light_auto_sun = bpy.data.lights.new('AutoSun', 'SUN')
light_auto_sun.energy = 3.0
light_auto_sun.angle = 0.0523599
ob_auto_sun = bpy.data.objects.new('AutoSun', light_auto_sun)
scene.collection.objects.link(ob_auto_sun)
ob_auto_sun.rotation_euler = (0.872665, 0.174533, 0.523599)
bpy.context.view_layer.update()
